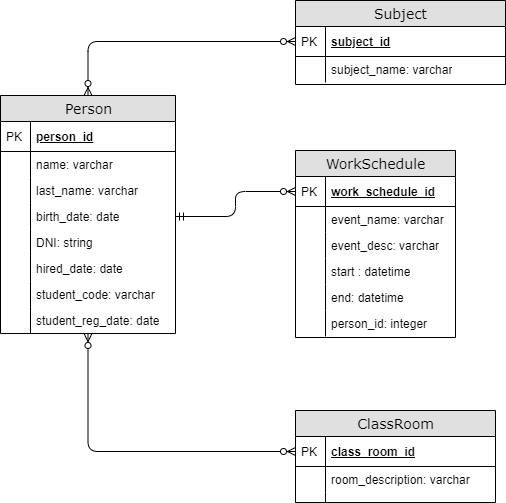

The diagram above was exported from draw.io. Its source (the exported page's mxGraphModel, read from the mxfile embedded in the PNG):
<mxGraphModel dx="1422" dy="745" grid="1" gridSize="10" guides="1" tooltips="1" connect="1" arrows="1" fold="1" page="1" pageScale="1" pageWidth="1100" pageHeight="850" background="#ffffff" math="0" shadow="0">
  <root>
    <mxCell id="KtDOt_RTEeC2m0u5AGo9-0" />
    <mxCell id="KtDOt_RTEeC2m0u5AGo9-1" parent="KtDOt_RTEeC2m0u5AGo9-0" />
    <mxCell id="KtDOt_RTEeC2m0u5AGo9-13" value="" style="edgeStyle=orthogonalEdgeStyle;html=1;endArrow=ERzeroToMany;startArrow=ERmandOne;labelBackgroundColor=none;fontFamily=Verdana;fontSize=14;exitX=1;exitY=0.5;exitDx=0;exitDy=0;entryX=0;entryY=0.5;entryDx=0;entryDy=0;startFill=0;" edge="1" parent="KtDOt_RTEeC2m0u5AGo9-1" source="KtDOt_RTEeC2m0u5AGo9-27" target="KtDOt_RTEeC2m0u5AGo9-64">
      <mxGeometry width="100" height="100" relative="1" as="geometry">
        <mxPoint x="380" y="599" as="sourcePoint" />
        <mxPoint x="466" y="749" as="targetPoint" />
        <Array as="points">
          <mxPoint x="240" y="546" />
          <mxPoint x="240" y="521" />
        </Array>
      </mxGeometry>
    </mxCell>
    <mxCell id="KtDOt_RTEeC2m0u5AGo9-14" value="" style="edgeStyle=orthogonalEdgeStyle;html=1;endArrow=ERzeroToMany;startArrow=ERzeroToMany;labelBackgroundColor=none;fontFamily=Verdana;fontSize=14;entryX=0;entryY=0.5;entryDx=0;entryDy=0;startFill=1;exitX=0.5;exitY=1;exitDx=0;exitDy=0;" edge="1" parent="KtDOt_RTEeC2m0u5AGo9-1" source="KtDOt_RTEeC2m0u5AGo9-20" target="KtDOt_RTEeC2m0u5AGo9-86">
      <mxGeometry width="100" height="100" relative="1" as="geometry">
        <mxPoint x="50" y="680" as="sourcePoint" />
        <mxPoint x="405.96000000000004" y="768.0519999999999" as="targetPoint" />
        <Array as="points">
          <mxPoint x="93" y="781" />
        </Array>
      </mxGeometry>
    </mxCell>
    <mxCell id="KtDOt_RTEeC2m0u5AGo9-15" style="edgeStyle=orthogonalEdgeStyle;rounded=1;orthogonalLoop=1;jettySize=auto;html=1;entryX=0;entryY=0.5;entryDx=0;entryDy=0;startArrow=ERzeroToMany;startFill=1;endArrow=ERzeroToMany;endFill=1;exitX=0.5;exitY=0;exitDx=0;exitDy=0;" edge="1" parent="KtDOt_RTEeC2m0u5AGo9-1" source="KtDOt_RTEeC2m0u5AGo9-20" target="KtDOt_RTEeC2m0u5AGo9-50">
      <mxGeometry relative="1" as="geometry">
        <mxPoint x="355" y="237" as="sourcePoint" />
      </mxGeometry>
    </mxCell>
    <mxCell id="KtDOt_RTEeC2m0u5AGo9-20" value="Person" style="swimlane;html=1;fontStyle=0;childLayout=stackLayout;horizontal=1;startSize=26;fillColor=#e0e0e0;horizontalStack=0;resizeParent=1;resizeLast=0;collapsible=1;marginBottom=0;swimlaneFillColor=#ffffff;align=center;rounded=0;shadow=0;comic=0;labelBackgroundColor=none;strokeColor=#000000;strokeWidth=1;fontFamily=Verdana;fontSize=14;fontColor=#000000;" vertex="1" parent="KtDOt_RTEeC2m0u5AGo9-1">
      <mxGeometry x="5" y="425" width="175" height="238" as="geometry" />
    </mxCell>
    <mxCell id="KtDOt_RTEeC2m0u5AGo9-21" value="person_id" style="shape=partialRectangle;top=0;left=0;right=0;bottom=1;html=1;align=left;verticalAlign=middle;fillColor=none;spacingLeft=34;spacingRight=4;whiteSpace=wrap;overflow=hidden;rotatable=0;points=[[0,0.5],[1,0.5]];portConstraint=eastwest;dropTarget=0;fontStyle=5;" vertex="1" parent="KtDOt_RTEeC2m0u5AGo9-20">
      <mxGeometry y="26" width="175" height="30" as="geometry" />
    </mxCell>
    <mxCell id="KtDOt_RTEeC2m0u5AGo9-22" value="PK" style="shape=partialRectangle;top=0;left=0;bottom=0;html=1;fillColor=none;align=left;verticalAlign=middle;spacingLeft=4;spacingRight=4;whiteSpace=wrap;overflow=hidden;rotatable=0;points=[];portConstraint=eastwest;part=1;" vertex="1" connectable="0" parent="KtDOt_RTEeC2m0u5AGo9-21">
      <mxGeometry width="30" height="30" as="geometry" />
    </mxCell>
    <mxCell id="KtDOt_RTEeC2m0u5AGo9-23" value="name: varchar" style="shape=partialRectangle;top=0;left=0;right=0;bottom=0;html=1;align=left;verticalAlign=top;fillColor=none;spacingLeft=34;spacingRight=4;whiteSpace=wrap;overflow=hidden;rotatable=0;points=[[0,0.5],[1,0.5]];portConstraint=eastwest;dropTarget=0;" vertex="1" parent="KtDOt_RTEeC2m0u5AGo9-20">
      <mxGeometry y="56" width="175" height="26" as="geometry" />
    </mxCell>
    <mxCell id="KtDOt_RTEeC2m0u5AGo9-24" value="" style="shape=partialRectangle;top=0;left=0;bottom=0;html=1;fillColor=none;align=left;verticalAlign=top;spacingLeft=4;spacingRight=4;whiteSpace=wrap;overflow=hidden;rotatable=0;points=[];portConstraint=eastwest;part=1;" vertex="1" connectable="0" parent="KtDOt_RTEeC2m0u5AGo9-23">
      <mxGeometry width="30" height="26" as="geometry" />
    </mxCell>
    <mxCell id="KtDOt_RTEeC2m0u5AGo9-25" value="last_name: varchar" style="shape=partialRectangle;top=0;left=0;right=0;bottom=0;html=1;align=left;verticalAlign=top;fillColor=none;spacingLeft=34;spacingRight=4;whiteSpace=wrap;overflow=hidden;rotatable=0;points=[[0,0.5],[1,0.5]];portConstraint=eastwest;dropTarget=0;" vertex="1" parent="KtDOt_RTEeC2m0u5AGo9-20">
      <mxGeometry y="82" width="175" height="26" as="geometry" />
    </mxCell>
    <mxCell id="KtDOt_RTEeC2m0u5AGo9-26" value="" style="shape=partialRectangle;top=0;left=0;bottom=0;html=1;fillColor=none;align=left;verticalAlign=top;spacingLeft=4;spacingRight=4;whiteSpace=wrap;overflow=hidden;rotatable=0;points=[];portConstraint=eastwest;part=1;" vertex="1" connectable="0" parent="KtDOt_RTEeC2m0u5AGo9-25">
      <mxGeometry width="30" height="26" as="geometry" />
    </mxCell>
    <mxCell id="KtDOt_RTEeC2m0u5AGo9-27" value="birth_date: date" style="shape=partialRectangle;top=0;left=0;right=0;bottom=0;html=1;align=left;verticalAlign=top;fillColor=none;spacingLeft=34;spacingRight=4;whiteSpace=wrap;overflow=hidden;rotatable=0;points=[[0,0.5],[1,0.5]];portConstraint=eastwest;dropTarget=0;" vertex="1" parent="KtDOt_RTEeC2m0u5AGo9-20">
      <mxGeometry y="108" width="175" height="26" as="geometry" />
    </mxCell>
    <mxCell id="KtDOt_RTEeC2m0u5AGo9-28" value="" style="shape=partialRectangle;top=0;left=0;bottom=0;html=1;fillColor=none;align=left;verticalAlign=top;spacingLeft=4;spacingRight=4;whiteSpace=wrap;overflow=hidden;rotatable=0;points=[];portConstraint=eastwest;part=1;" vertex="1" connectable="0" parent="KtDOt_RTEeC2m0u5AGo9-27">
      <mxGeometry width="30" height="26" as="geometry" />
    </mxCell>
    <mxCell id="KtDOt_RTEeC2m0u5AGo9-29" value="DNI: string" style="shape=partialRectangle;top=0;left=0;right=0;bottom=0;html=1;align=left;verticalAlign=top;fillColor=none;spacingLeft=34;spacingRight=4;whiteSpace=wrap;overflow=hidden;rotatable=0;points=[[0,0.5],[1,0.5]];portConstraint=eastwest;dropTarget=0;" vertex="1" parent="KtDOt_RTEeC2m0u5AGo9-20">
      <mxGeometry y="134" width="175" height="26" as="geometry" />
    </mxCell>
    <mxCell id="KtDOt_RTEeC2m0u5AGo9-30" value="" style="shape=partialRectangle;top=0;left=0;bottom=0;html=1;fillColor=none;align=left;verticalAlign=top;spacingLeft=4;spacingRight=4;whiteSpace=wrap;overflow=hidden;rotatable=0;points=[];portConstraint=eastwest;part=1;" vertex="1" connectable="0" parent="KtDOt_RTEeC2m0u5AGo9-29">
      <mxGeometry width="30" height="26" as="geometry" />
    </mxCell>
    <mxCell id="IBwnkQJH0cO4RAAhpCrA-2" value="hired_date: date" style="shape=partialRectangle;top=0;left=0;right=0;bottom=0;html=1;align=left;verticalAlign=top;fillColor=none;spacingLeft=34;spacingRight=4;whiteSpace=wrap;overflow=hidden;rotatable=0;points=[[0,0.5],[1,0.5]];portConstraint=eastwest;dropTarget=0;" vertex="1" parent="KtDOt_RTEeC2m0u5AGo9-20">
      <mxGeometry y="160" width="175" height="26" as="geometry" />
    </mxCell>
    <mxCell id="IBwnkQJH0cO4RAAhpCrA-3" value="" style="shape=partialRectangle;top=0;left=0;bottom=0;html=1;fillColor=none;align=left;verticalAlign=top;spacingLeft=4;spacingRight=4;whiteSpace=wrap;overflow=hidden;rotatable=0;points=[];portConstraint=eastwest;part=1;" vertex="1" connectable="0" parent="IBwnkQJH0cO4RAAhpCrA-2">
      <mxGeometry width="30" height="26" as="geometry" />
    </mxCell>
    <mxCell id="KtDOt_RTEeC2m0u5AGo9-5" value="student_code: varchar" style="shape=partialRectangle;top=0;left=0;right=0;bottom=0;html=1;align=left;verticalAlign=top;fillColor=none;spacingLeft=34;spacingRight=4;whiteSpace=wrap;overflow=hidden;rotatable=0;points=[[0,0.5],[1,0.5]];portConstraint=eastwest;dropTarget=0;" vertex="1" parent="KtDOt_RTEeC2m0u5AGo9-20">
      <mxGeometry y="186" width="175" height="26" as="geometry" />
    </mxCell>
    <mxCell id="KtDOt_RTEeC2m0u5AGo9-6" value="" style="shape=partialRectangle;top=0;left=0;bottom=0;html=1;fillColor=none;align=left;verticalAlign=top;spacingLeft=4;spacingRight=4;whiteSpace=wrap;overflow=hidden;rotatable=0;points=[];portConstraint=eastwest;part=1;" vertex="1" connectable="0" parent="KtDOt_RTEeC2m0u5AGo9-5">
      <mxGeometry width="30" height="26" as="geometry" />
    </mxCell>
    <mxCell id="KtDOt_RTEeC2m0u5AGo9-9" value="student_reg_date: date" style="shape=partialRectangle;top=0;left=0;right=0;bottom=0;html=1;align=left;verticalAlign=top;fillColor=none;spacingLeft=34;spacingRight=4;whiteSpace=wrap;overflow=hidden;rotatable=0;points=[[0,0.5],[1,0.5]];portConstraint=eastwest;dropTarget=0;" vertex="1" parent="KtDOt_RTEeC2m0u5AGo9-20">
      <mxGeometry y="212" width="175" height="26" as="geometry" />
    </mxCell>
    <mxCell id="KtDOt_RTEeC2m0u5AGo9-10" value="" style="shape=partialRectangle;top=0;left=0;bottom=0;html=1;fillColor=none;align=left;verticalAlign=top;spacingLeft=4;spacingRight=4;whiteSpace=wrap;overflow=hidden;rotatable=0;points=[];portConstraint=eastwest;part=1;" vertex="1" connectable="0" parent="KtDOt_RTEeC2m0u5AGo9-9">
      <mxGeometry width="30" height="26" as="geometry" />
    </mxCell>
    <mxCell id="KtDOt_RTEeC2m0u5AGo9-63" value="WorkSchedule" style="swimlane;html=1;fontStyle=0;childLayout=stackLayout;horizontal=1;startSize=26;fillColor=#e0e0e0;horizontalStack=0;resizeParent=1;resizeLast=0;collapsible=1;marginBottom=0;swimlaneFillColor=#ffffff;align=center;rounded=0;shadow=0;comic=0;labelBackgroundColor=none;strokeColor=#000000;strokeWidth=1;fontFamily=Verdana;fontSize=14;fontColor=#000000;swimlaneLine=1;" vertex="1" parent="KtDOt_RTEeC2m0u5AGo9-1">
      <mxGeometry x="300" y="480" width="160" height="187" as="geometry" />
    </mxCell>
    <mxCell id="KtDOt_RTEeC2m0u5AGo9-64" value="work_schedule_id" style="shape=partialRectangle;top=0;left=0;right=0;bottom=1;html=1;align=left;verticalAlign=middle;fillColor=none;spacingLeft=34;spacingRight=4;whiteSpace=wrap;overflow=hidden;rotatable=0;points=[[0,0.5],[1,0.5]];portConstraint=eastwest;dropTarget=0;fontStyle=5;" vertex="1" parent="KtDOt_RTEeC2m0u5AGo9-63">
      <mxGeometry y="26" width="160" height="30" as="geometry" />
    </mxCell>
    <mxCell id="KtDOt_RTEeC2m0u5AGo9-65" value="PK" style="shape=partialRectangle;top=0;left=0;bottom=0;html=1;fillColor=none;align=left;verticalAlign=middle;spacingLeft=4;spacingRight=4;whiteSpace=wrap;overflow=hidden;rotatable=0;points=[];portConstraint=eastwest;part=1;" vertex="1" connectable="0" parent="KtDOt_RTEeC2m0u5AGo9-64">
      <mxGeometry width="30" height="30" as="geometry" />
    </mxCell>
    <mxCell id="KtDOt_RTEeC2m0u5AGo9-66" value="event_name: varchar" style="shape=partialRectangle;top=0;left=0;right=0;bottom=0;html=1;align=left;verticalAlign=top;fillColor=none;spacingLeft=34;spacingRight=4;whiteSpace=wrap;overflow=hidden;rotatable=0;points=[[0,0.5],[1,0.5]];portConstraint=eastwest;dropTarget=0;" vertex="1" parent="KtDOt_RTEeC2m0u5AGo9-63">
      <mxGeometry y="56" width="160" height="26" as="geometry" />
    </mxCell>
    <mxCell id="KtDOt_RTEeC2m0u5AGo9-67" value="" style="shape=partialRectangle;top=0;left=0;bottom=0;html=1;fillColor=none;align=left;verticalAlign=top;spacingLeft=4;spacingRight=4;whiteSpace=wrap;overflow=hidden;rotatable=0;points=[];portConstraint=eastwest;part=1;" vertex="1" connectable="0" parent="KtDOt_RTEeC2m0u5AGo9-66">
      <mxGeometry width="30" height="26" as="geometry" />
    </mxCell>
    <mxCell id="KtDOt_RTEeC2m0u5AGo9-68" value="event_desc: varchar" style="shape=partialRectangle;top=0;left=0;right=0;bottom=0;html=1;align=left;verticalAlign=top;fillColor=none;spacingLeft=34;spacingRight=4;whiteSpace=wrap;overflow=hidden;rotatable=0;points=[[0,0.5],[1,0.5]];portConstraint=eastwest;dropTarget=0;" vertex="1" parent="KtDOt_RTEeC2m0u5AGo9-63">
      <mxGeometry y="82" width="160" height="26" as="geometry" />
    </mxCell>
    <mxCell id="KtDOt_RTEeC2m0u5AGo9-69" value="" style="shape=partialRectangle;top=0;left=0;bottom=0;html=1;fillColor=none;align=left;verticalAlign=top;spacingLeft=4;spacingRight=4;whiteSpace=wrap;overflow=hidden;rotatable=0;points=[];portConstraint=eastwest;part=1;" vertex="1" connectable="0" parent="KtDOt_RTEeC2m0u5AGo9-68">
      <mxGeometry width="30" height="26" as="geometry" />
    </mxCell>
    <mxCell id="KtDOt_RTEeC2m0u5AGo9-70" value="start : datetime" style="shape=partialRectangle;top=0;left=0;right=0;bottom=0;html=1;align=left;verticalAlign=top;fillColor=none;spacingLeft=34;spacingRight=4;whiteSpace=wrap;overflow=hidden;rotatable=0;points=[[0,0.5],[1,0.5]];portConstraint=eastwest;dropTarget=0;" vertex="1" parent="KtDOt_RTEeC2m0u5AGo9-63">
      <mxGeometry y="108" width="160" height="26" as="geometry" />
    </mxCell>
    <mxCell id="KtDOt_RTEeC2m0u5AGo9-71" value="" style="shape=partialRectangle;top=0;left=0;bottom=0;html=1;fillColor=none;align=left;verticalAlign=top;spacingLeft=4;spacingRight=4;whiteSpace=wrap;overflow=hidden;rotatable=0;points=[];portConstraint=eastwest;part=1;" vertex="1" connectable="0" parent="KtDOt_RTEeC2m0u5AGo9-70">
      <mxGeometry width="30" height="26" as="geometry" />
    </mxCell>
    <mxCell id="KtDOt_RTEeC2m0u5AGo9-72" value="end: datetime" style="shape=partialRectangle;top=0;left=0;right=0;bottom=0;html=1;align=left;verticalAlign=top;fillColor=none;spacingLeft=34;spacingRight=4;whiteSpace=wrap;overflow=hidden;rotatable=0;points=[[0,0.5],[1,0.5]];portConstraint=eastwest;dropTarget=0;" vertex="1" parent="KtDOt_RTEeC2m0u5AGo9-63">
      <mxGeometry y="134" width="160" height="26" as="geometry" />
    </mxCell>
    <mxCell id="KtDOt_RTEeC2m0u5AGo9-73" value="" style="shape=partialRectangle;top=0;left=0;bottom=0;html=1;fillColor=none;align=left;verticalAlign=top;spacingLeft=4;spacingRight=4;whiteSpace=wrap;overflow=hidden;rotatable=0;points=[];portConstraint=eastwest;part=1;" vertex="1" connectable="0" parent="KtDOt_RTEeC2m0u5AGo9-72">
      <mxGeometry width="30" height="26" as="geometry" />
    </mxCell>
    <mxCell id="KtDOt_RTEeC2m0u5AGo9-74" value="person_id: integer" style="shape=partialRectangle;top=0;left=0;right=0;bottom=0;html=1;align=left;verticalAlign=top;fillColor=none;spacingLeft=34;spacingRight=4;whiteSpace=wrap;overflow=hidden;rotatable=0;points=[[0,0.5],[1,0.5]];portConstraint=eastwest;dropTarget=0;" vertex="1" parent="KtDOt_RTEeC2m0u5AGo9-63">
      <mxGeometry y="160" width="160" height="26" as="geometry" />
    </mxCell>
    <mxCell id="KtDOt_RTEeC2m0u5AGo9-75" value="" style="shape=partialRectangle;top=0;left=0;bottom=0;html=1;fillColor=none;align=left;verticalAlign=top;spacingLeft=4;spacingRight=4;whiteSpace=wrap;overflow=hidden;rotatable=0;points=[];portConstraint=eastwest;part=1;" vertex="1" connectable="0" parent="KtDOt_RTEeC2m0u5AGo9-74">
      <mxGeometry width="30" height="26" as="geometry" />
    </mxCell>
    <mxCell id="KtDOt_RTEeC2m0u5AGo9-49" value="Subject" style="swimlane;html=1;fontStyle=0;childLayout=stackLayout;horizontal=1;startSize=26;fillColor=#e0e0e0;horizontalStack=0;resizeParent=1;resizeLast=0;collapsible=1;marginBottom=0;swimlaneFillColor=#ffffff;align=center;rounded=0;shadow=0;comic=0;labelBackgroundColor=none;strokeColor=#000000;strokeWidth=1;fontFamily=Verdana;fontSize=14;fontColor=#000000;swimlaneLine=1;" vertex="1" parent="KtDOt_RTEeC2m0u5AGo9-1">
      <mxGeometry x="300" y="330" width="210" height="84" as="geometry" />
    </mxCell>
    <mxCell id="KtDOt_RTEeC2m0u5AGo9-50" value="subject_id" style="shape=partialRectangle;top=0;left=0;right=0;bottom=1;html=1;align=left;verticalAlign=middle;fillColor=none;spacingLeft=34;spacingRight=4;whiteSpace=wrap;overflow=hidden;rotatable=0;points=[[0,0.5],[1,0.5]];portConstraint=eastwest;dropTarget=0;fontStyle=5;" vertex="1" parent="KtDOt_RTEeC2m0u5AGo9-49">
      <mxGeometry y="26" width="210" height="30" as="geometry" />
    </mxCell>
    <mxCell id="KtDOt_RTEeC2m0u5AGo9-51" value="PK" style="shape=partialRectangle;top=0;left=0;bottom=0;html=1;fillColor=none;align=left;verticalAlign=middle;spacingLeft=4;spacingRight=4;whiteSpace=wrap;overflow=hidden;rotatable=0;points=[];portConstraint=eastwest;part=1;" vertex="1" connectable="0" parent="KtDOt_RTEeC2m0u5AGo9-50">
      <mxGeometry width="30" height="30" as="geometry" />
    </mxCell>
    <mxCell id="KtDOt_RTEeC2m0u5AGo9-52" value="subject_name: varchar" style="shape=partialRectangle;top=0;left=0;right=0;bottom=0;html=1;align=left;verticalAlign=top;fillColor=none;spacingLeft=34;spacingRight=4;whiteSpace=wrap;overflow=hidden;rotatable=0;points=[[0,0.5],[1,0.5]];portConstraint=eastwest;dropTarget=0;" vertex="1" parent="KtDOt_RTEeC2m0u5AGo9-49">
      <mxGeometry y="56" width="210" height="26" as="geometry" />
    </mxCell>
    <mxCell id="KtDOt_RTEeC2m0u5AGo9-53" value="" style="shape=partialRectangle;top=0;left=0;bottom=0;html=1;fillColor=none;align=left;verticalAlign=top;spacingLeft=4;spacingRight=4;whiteSpace=wrap;overflow=hidden;rotatable=0;points=[];portConstraint=eastwest;part=1;" vertex="1" connectable="0" parent="KtDOt_RTEeC2m0u5AGo9-52">
      <mxGeometry width="30" height="26" as="geometry" />
    </mxCell>
    <mxCell id="KtDOt_RTEeC2m0u5AGo9-85" value="ClassRoom" style="swimlane;html=1;fontStyle=0;childLayout=stackLayout;horizontal=1;startSize=26;fillColor=#e0e0e0;horizontalStack=0;resizeParent=1;resizeLast=0;collapsible=1;marginBottom=0;swimlaneFillColor=#ffffff;align=center;rounded=0;shadow=0;comic=0;labelBackgroundColor=none;strokeColor=#000000;strokeWidth=1;fontFamily=Verdana;fontSize=14;fontColor=#000000;swimlaneLine=1;" vertex="1" parent="KtDOt_RTEeC2m0u5AGo9-1">
      <mxGeometry x="300" y="740" width="200" height="92" as="geometry" />
    </mxCell>
    <mxCell id="KtDOt_RTEeC2m0u5AGo9-86" value="class_room_id" style="shape=partialRectangle;top=0;left=0;right=0;bottom=1;html=1;align=left;verticalAlign=middle;fillColor=none;spacingLeft=34;spacingRight=4;whiteSpace=wrap;overflow=hidden;rotatable=0;points=[[0,0.5],[1,0.5]];portConstraint=eastwest;dropTarget=0;fontStyle=5;" vertex="1" parent="KtDOt_RTEeC2m0u5AGo9-85">
      <mxGeometry y="26" width="200" height="30" as="geometry" />
    </mxCell>
    <mxCell id="KtDOt_RTEeC2m0u5AGo9-87" value="PK" style="shape=partialRectangle;top=0;left=0;bottom=0;html=1;fillColor=none;align=left;verticalAlign=middle;spacingLeft=4;spacingRight=4;whiteSpace=wrap;overflow=hidden;rotatable=0;points=[];portConstraint=eastwest;part=1;" vertex="1" connectable="0" parent="KtDOt_RTEeC2m0u5AGo9-86">
      <mxGeometry width="30" height="30" as="geometry" />
    </mxCell>
    <mxCell id="KtDOt_RTEeC2m0u5AGo9-88" value="room_description: varchar" style="shape=partialRectangle;top=0;left=0;right=0;bottom=0;html=1;align=left;verticalAlign=top;fillColor=none;spacingLeft=34;spacingRight=4;whiteSpace=wrap;overflow=hidden;rotatable=0;points=[[0,0.5],[1,0.5]];portConstraint=eastwest;dropTarget=0;" vertex="1" parent="KtDOt_RTEeC2m0u5AGo9-85">
      <mxGeometry y="56" width="200" height="26" as="geometry" />
    </mxCell>
    <mxCell id="KtDOt_RTEeC2m0u5AGo9-89" value="" style="shape=partialRectangle;top=0;left=0;bottom=0;html=1;fillColor=none;align=left;verticalAlign=top;spacingLeft=4;spacingRight=4;whiteSpace=wrap;overflow=hidden;rotatable=0;points=[];portConstraint=eastwest;part=1;" vertex="1" connectable="0" parent="KtDOt_RTEeC2m0u5AGo9-88">
      <mxGeometry width="30" height="26" as="geometry" />
    </mxCell>
    <mxCell id="KtDOt_RTEeC2m0u5AGo9-90" value="" style="shape=partialRectangle;top=0;left=0;right=0;bottom=0;html=1;align=left;verticalAlign=top;fillColor=none;spacingLeft=34;spacingRight=4;whiteSpace=wrap;overflow=hidden;rotatable=0;points=[[0,0.5],[1,0.5]];portConstraint=eastwest;dropTarget=0;" vertex="1" parent="KtDOt_RTEeC2m0u5AGo9-85">
      <mxGeometry y="82" width="200" height="10" as="geometry" />
    </mxCell>
    <mxCell id="KtDOt_RTEeC2m0u5AGo9-91" value="" style="shape=partialRectangle;top=0;left=0;bottom=0;html=1;fillColor=none;align=left;verticalAlign=top;spacingLeft=4;spacingRight=4;whiteSpace=wrap;overflow=hidden;rotatable=0;points=[];portConstraint=eastwest;part=1;" vertex="1" connectable="0" parent="KtDOt_RTEeC2m0u5AGo9-90">
      <mxGeometry width="30" height="10" as="geometry" />
    </mxCell>
  </root>
</mxGraphModel>